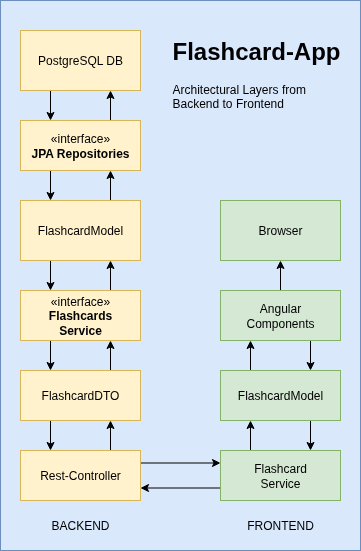

The diagram above was exported from draw.io. Its source (the exported page's mxGraphModel, read from the mxfile embedded in the PNG):
<mxGraphModel dx="1386" dy="884" grid="1" gridSize="10" guides="1" tooltips="1" connect="1" arrows="1" fold="1" page="1" pageScale="1" pageWidth="1169" pageHeight="827" math="0" shadow="0">
  <root>
    <mxCell id="0" />
    <mxCell id="1" parent="0" />
    <mxCell id="7c6f3fa_vPmyuwlo2FTF-1" value="" style="rounded=0;whiteSpace=wrap;html=1;fillColor=#dae8fc;strokeColor=#6c8ebf;" vertex="1" parent="1">
      <mxGeometry x="460" y="90" width="360" height="550" as="geometry" />
    </mxCell>
    <mxCell id="wlw8Rjcf-8uTUhEki8vn-3" style="edgeStyle=orthogonalEdgeStyle;rounded=0;orthogonalLoop=1;jettySize=auto;html=1;exitX=0.25;exitY=1;exitDx=0;exitDy=0;entryX=0.25;entryY=0;entryDx=0;entryDy=0;" parent="1" source="wlw8Rjcf-8uTUhEki8vn-1" target="wlw8Rjcf-8uTUhEki8vn-2" edge="1">
      <mxGeometry relative="1" as="geometry" />
    </mxCell>
    <mxCell id="wlw8Rjcf-8uTUhEki8vn-1" value="PostgreSQL DB" style="rounded=0;whiteSpace=wrap;html=1;fillColor=#fff2cc;strokeColor=#d6b656;" parent="1" vertex="1">
      <mxGeometry x="480" y="120" width="120" height="60" as="geometry" />
    </mxCell>
    <mxCell id="wlw8Rjcf-8uTUhEki8vn-4" style="edgeStyle=orthogonalEdgeStyle;rounded=0;orthogonalLoop=1;jettySize=auto;html=1;exitX=0.75;exitY=0;exitDx=0;exitDy=0;entryX=0.75;entryY=1;entryDx=0;entryDy=0;" parent="1" source="wlw8Rjcf-8uTUhEki8vn-2" target="wlw8Rjcf-8uTUhEki8vn-1" edge="1">
      <mxGeometry relative="1" as="geometry" />
    </mxCell>
    <mxCell id="wlw8Rjcf-8uTUhEki8vn-14" style="edgeStyle=orthogonalEdgeStyle;rounded=0;orthogonalLoop=1;jettySize=auto;html=1;exitX=0.25;exitY=1;exitDx=0;exitDy=0;entryX=0.25;entryY=0;entryDx=0;entryDy=0;" parent="1" source="wlw8Rjcf-8uTUhEki8vn-2" target="wlw8Rjcf-8uTUhEki8vn-9" edge="1">
      <mxGeometry relative="1" as="geometry" />
    </mxCell>
    <mxCell id="wlw8Rjcf-8uTUhEki8vn-2" value="«interface»&lt;div&gt;&lt;b&gt;JPA Repositories&lt;/b&gt;&lt;/div&gt;" style="html=1;whiteSpace=wrap;fillColor=#fff2cc;strokeColor=#d6b656;" parent="1" vertex="1">
      <mxGeometry x="480" y="210" width="120" height="50" as="geometry" />
    </mxCell>
    <mxCell id="wlw8Rjcf-8uTUhEki8vn-17" style="edgeStyle=orthogonalEdgeStyle;rounded=0;orthogonalLoop=1;jettySize=auto;html=1;exitX=0.75;exitY=0;exitDx=0;exitDy=0;entryX=0.75;entryY=1;entryDx=0;entryDy=0;" parent="1" source="wlw8Rjcf-8uTUhEki8vn-5" target="wlw8Rjcf-8uTUhEki8vn-9" edge="1">
      <mxGeometry relative="1" as="geometry" />
    </mxCell>
    <mxCell id="wlw8Rjcf-8uTUhEki8vn-18" style="edgeStyle=orthogonalEdgeStyle;rounded=0;orthogonalLoop=1;jettySize=auto;html=1;exitX=0.25;exitY=1;exitDx=0;exitDy=0;entryX=0.25;entryY=0;entryDx=0;entryDy=0;" parent="1" source="wlw8Rjcf-8uTUhEki8vn-5" target="wlw8Rjcf-8uTUhEki8vn-8" edge="1">
      <mxGeometry relative="1" as="geometry" />
    </mxCell>
    <mxCell id="wlw8Rjcf-8uTUhEki8vn-5" value="«interface»&lt;br&gt;&lt;b&gt;Flashcards&lt;/b&gt;&lt;div&gt;&lt;b&gt;Service&lt;/b&gt;&lt;/div&gt;" style="html=1;whiteSpace=wrap;fillColor=#fff2cc;strokeColor=#d6b656;" parent="1" vertex="1">
      <mxGeometry x="480" y="380" width="120" height="50" as="geometry" />
    </mxCell>
    <mxCell id="wlw8Rjcf-8uTUhEki8vn-19" style="edgeStyle=orthogonalEdgeStyle;rounded=0;orthogonalLoop=1;jettySize=auto;html=1;exitX=0.75;exitY=0;exitDx=0;exitDy=0;entryX=0.75;entryY=1;entryDx=0;entryDy=0;" parent="1" source="wlw8Rjcf-8uTUhEki8vn-8" target="wlw8Rjcf-8uTUhEki8vn-5" edge="1">
      <mxGeometry relative="1" as="geometry" />
    </mxCell>
    <mxCell id="wlw8Rjcf-8uTUhEki8vn-25" style="edgeStyle=orthogonalEdgeStyle;rounded=0;orthogonalLoop=1;jettySize=auto;html=1;exitX=0.25;exitY=1;exitDx=0;exitDy=0;entryX=0.25;entryY=0;entryDx=0;entryDy=0;" parent="1" source="wlw8Rjcf-8uTUhEki8vn-8" target="wlw8Rjcf-8uTUhEki8vn-20" edge="1">
      <mxGeometry relative="1" as="geometry" />
    </mxCell>
    <mxCell id="wlw8Rjcf-8uTUhEki8vn-8" value="FlashcardDTO" style="html=1;whiteSpace=wrap;fillColor=#fff2cc;strokeColor=#d6b656;" parent="1" vertex="1">
      <mxGeometry x="480" y="460" width="120" height="50" as="geometry" />
    </mxCell>
    <mxCell id="wlw8Rjcf-8uTUhEki8vn-15" style="edgeStyle=orthogonalEdgeStyle;rounded=0;orthogonalLoop=1;jettySize=auto;html=1;exitX=0.75;exitY=0;exitDx=0;exitDy=0;entryX=0.75;entryY=1;entryDx=0;entryDy=0;" parent="1" source="wlw8Rjcf-8uTUhEki8vn-9" target="wlw8Rjcf-8uTUhEki8vn-2" edge="1">
      <mxGeometry relative="1" as="geometry" />
    </mxCell>
    <mxCell id="wlw8Rjcf-8uTUhEki8vn-16" style="edgeStyle=orthogonalEdgeStyle;rounded=0;orthogonalLoop=1;jettySize=auto;html=1;exitX=0.25;exitY=1;exitDx=0;exitDy=0;entryX=0.25;entryY=0;entryDx=0;entryDy=0;" parent="1" source="wlw8Rjcf-8uTUhEki8vn-9" target="wlw8Rjcf-8uTUhEki8vn-5" edge="1">
      <mxGeometry relative="1" as="geometry" />
    </mxCell>
    <mxCell id="wlw8Rjcf-8uTUhEki8vn-9" value="FlashcardModel" style="rounded=0;whiteSpace=wrap;html=1;fillColor=#fff2cc;strokeColor=#d6b656;" parent="1" vertex="1">
      <mxGeometry x="480" y="290" width="120" height="60" as="geometry" />
    </mxCell>
    <mxCell id="wlw8Rjcf-8uTUhEki8vn-26" style="edgeStyle=orthogonalEdgeStyle;rounded=0;orthogonalLoop=1;jettySize=auto;html=1;exitX=0.75;exitY=0;exitDx=0;exitDy=0;entryX=0.75;entryY=1;entryDx=0;entryDy=0;" parent="1" source="wlw8Rjcf-8uTUhEki8vn-20" target="wlw8Rjcf-8uTUhEki8vn-8" edge="1">
      <mxGeometry relative="1" as="geometry" />
    </mxCell>
    <mxCell id="wlw8Rjcf-8uTUhEki8vn-32" style="edgeStyle=orthogonalEdgeStyle;rounded=0;orthogonalLoop=1;jettySize=auto;html=1;exitX=1;exitY=0.25;exitDx=0;exitDy=0;entryX=0;entryY=0.25;entryDx=0;entryDy=0;" parent="1" source="wlw8Rjcf-8uTUhEki8vn-20" target="wlw8Rjcf-8uTUhEki8vn-28" edge="1">
      <mxGeometry relative="1" as="geometry" />
    </mxCell>
    <mxCell id="wlw8Rjcf-8uTUhEki8vn-20" value="Rest-Controller" style="rounded=0;whiteSpace=wrap;html=1;fillColor=#fff2cc;strokeColor=#d6b656;" parent="1" vertex="1">
      <mxGeometry x="480" y="540" width="120" height="50" as="geometry" />
    </mxCell>
    <mxCell id="wlw8Rjcf-8uTUhEki8vn-33" style="edgeStyle=orthogonalEdgeStyle;rounded=0;orthogonalLoop=1;jettySize=auto;html=1;exitX=0;exitY=0.75;exitDx=0;exitDy=0;entryX=1;entryY=0.75;entryDx=0;entryDy=0;" parent="1" source="wlw8Rjcf-8uTUhEki8vn-28" target="wlw8Rjcf-8uTUhEki8vn-20" edge="1">
      <mxGeometry relative="1" as="geometry" />
    </mxCell>
    <mxCell id="wlw8Rjcf-8uTUhEki8vn-34" style="edgeStyle=orthogonalEdgeStyle;rounded=0;orthogonalLoop=1;jettySize=auto;html=1;exitX=0.25;exitY=0;exitDx=0;exitDy=0;entryX=0.25;entryY=1;entryDx=0;entryDy=0;" parent="1" source="wlw8Rjcf-8uTUhEki8vn-28" target="wlw8Rjcf-8uTUhEki8vn-30" edge="1">
      <mxGeometry relative="1" as="geometry" />
    </mxCell>
    <mxCell id="wlw8Rjcf-8uTUhEki8vn-28" value="Flashcard&lt;br&gt;Service" style="rounded=0;whiteSpace=wrap;html=1;fillColor=#d5e8d4;strokeColor=#82b366;" parent="1" vertex="1">
      <mxGeometry x="680" y="540" width="120" height="50" as="geometry" />
    </mxCell>
    <mxCell id="wlw8Rjcf-8uTUhEki8vn-29" value="Browser" style="rounded=0;whiteSpace=wrap;html=1;fillColor=#d5e8d4;strokeColor=#82b366;" parent="1" vertex="1">
      <mxGeometry x="680" y="290" width="120" height="60" as="geometry" />
    </mxCell>
    <mxCell id="wlw8Rjcf-8uTUhEki8vn-35" style="edgeStyle=orthogonalEdgeStyle;rounded=0;orthogonalLoop=1;jettySize=auto;html=1;exitX=0.75;exitY=1;exitDx=0;exitDy=0;entryX=0.75;entryY=0;entryDx=0;entryDy=0;" parent="1" source="wlw8Rjcf-8uTUhEki8vn-30" target="wlw8Rjcf-8uTUhEki8vn-28" edge="1">
      <mxGeometry relative="1" as="geometry" />
    </mxCell>
    <mxCell id="wlw8Rjcf-8uTUhEki8vn-36" style="edgeStyle=orthogonalEdgeStyle;rounded=0;orthogonalLoop=1;jettySize=auto;html=1;exitX=0.25;exitY=0;exitDx=0;exitDy=0;entryX=0.25;entryY=1;entryDx=0;entryDy=0;" parent="1" source="wlw8Rjcf-8uTUhEki8vn-30" target="wlw8Rjcf-8uTUhEki8vn-31" edge="1">
      <mxGeometry relative="1" as="geometry" />
    </mxCell>
    <mxCell id="wlw8Rjcf-8uTUhEki8vn-30" value="FlashcardModel" style="rounded=0;whiteSpace=wrap;html=1;fillColor=#d5e8d4;strokeColor=#82b366;" parent="1" vertex="1">
      <mxGeometry x="680" y="460" width="120" height="50" as="geometry" />
    </mxCell>
    <mxCell id="wlw8Rjcf-8uTUhEki8vn-38" style="edgeStyle=orthogonalEdgeStyle;rounded=0;orthogonalLoop=1;jettySize=auto;html=1;exitX=0.75;exitY=1;exitDx=0;exitDy=0;entryX=0.75;entryY=0;entryDx=0;entryDy=0;" parent="1" source="wlw8Rjcf-8uTUhEki8vn-31" target="wlw8Rjcf-8uTUhEki8vn-30" edge="1">
      <mxGeometry relative="1" as="geometry" />
    </mxCell>
    <mxCell id="wlw8Rjcf-8uTUhEki8vn-39" style="edgeStyle=orthogonalEdgeStyle;rounded=0;orthogonalLoop=1;jettySize=auto;html=1;exitX=0.5;exitY=0;exitDx=0;exitDy=0;entryX=0.5;entryY=1;entryDx=0;entryDy=0;" parent="1" source="wlw8Rjcf-8uTUhEki8vn-31" target="wlw8Rjcf-8uTUhEki8vn-29" edge="1">
      <mxGeometry relative="1" as="geometry" />
    </mxCell>
    <mxCell id="wlw8Rjcf-8uTUhEki8vn-31" value="Angular&lt;br&gt;Components" style="rounded=0;whiteSpace=wrap;html=1;fillColor=#d5e8d4;strokeColor=#82b366;" parent="1" vertex="1">
      <mxGeometry x="680" y="380" width="120" height="50" as="geometry" />
    </mxCell>
    <mxCell id="7c6f3fa_vPmyuwlo2FTF-3" value="&lt;h1 style=&quot;margin-top: 0px;&quot;&gt;Flashcard-App&lt;/h1&gt;&lt;p&gt;Architectural Layers from Backend to Frontend&lt;/p&gt;" style="text;html=1;whiteSpace=wrap;overflow=hidden;rounded=0;" vertex="1" parent="1">
      <mxGeometry x="630" y="120" width="180" height="90" as="geometry" />
    </mxCell>
    <mxCell id="7c6f3fa_vPmyuwlo2FTF-4" value="BACKEND" style="text;html=1;align=center;verticalAlign=middle;whiteSpace=wrap;rounded=0;" vertex="1" parent="1">
      <mxGeometry x="510" y="600" width="60" height="30" as="geometry" />
    </mxCell>
    <mxCell id="7c6f3fa_vPmyuwlo2FTF-5" value="FRONTEND" style="text;html=1;align=center;verticalAlign=middle;whiteSpace=wrap;rounded=0;" vertex="1" parent="1">
      <mxGeometry x="710" y="600" width="60" height="30" as="geometry" />
    </mxCell>
  </root>
</mxGraphModel>